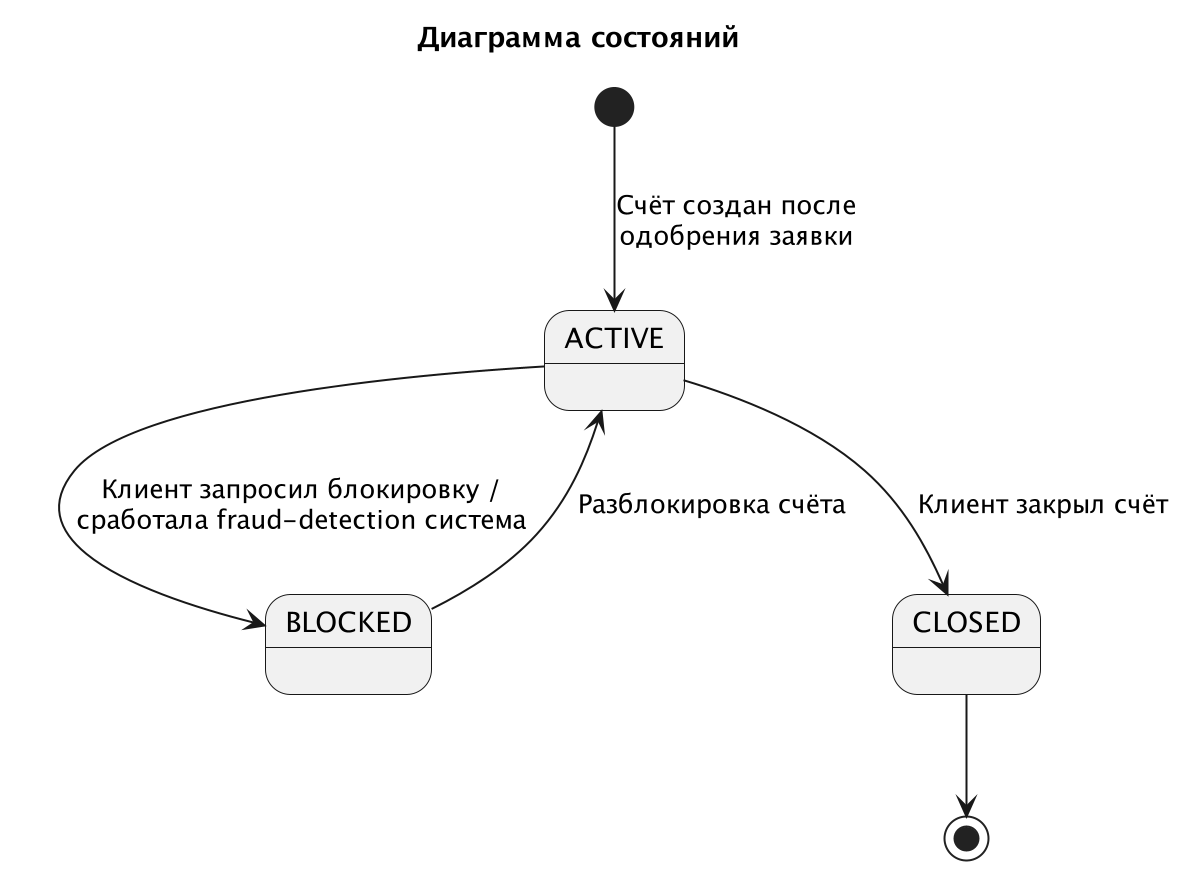

The diagram above was rendered by PlantUML. Its source (embedded in the PNG):
@startuml Диаграмма состояний(Debit_account)
title Диаграмма состояний
scale 2
[*] --> ACTIVE: Счёт создан после\nодобрения заявки
ACTIVE --> BLOCKED: Клиент запросил блокировку /\nсработала fraud-detection система
BLOCKED --> ACTIVE: Разблокировка счёта
ACTIVE --> CLOSED: Клиент закрыл счёт
CLOSED --> [*]
@enduml